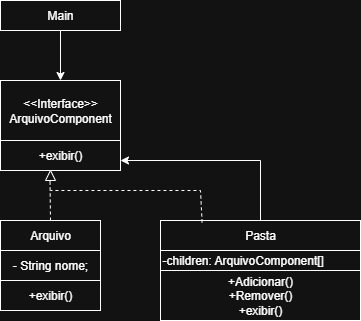

The diagram above was exported from draw.io. Its source (the exported page's mxGraphModel, read from the mxfile embedded in the PNG):
<mxGraphModel dx="866" dy="442" grid="1" gridSize="10" guides="1" tooltips="1" connect="1" arrows="1" fold="1" page="1" pageScale="1" pageWidth="827" pageHeight="1169" math="0" shadow="0">
  <root>
    <mxCell id="0" />
    <mxCell id="1" parent="0" />
    <mxCell id="t2W2BuAw-mkP1gPGrYN8-1" value="&amp;lt;&amp;lt;Interface&amp;gt;&amp;gt;&lt;div&gt;ArquivoComponent&lt;/div&gt;" style="rounded=0;whiteSpace=wrap;html=1;" parent="1" vertex="1">
      <mxGeometry x="240" y="240" width="120" height="60" as="geometry" />
    </mxCell>
    <mxCell id="t2W2BuAw-mkP1gPGrYN8-2" value="+exibir()" style="rounded=0;whiteSpace=wrap;html=1;" parent="1" vertex="1">
      <mxGeometry x="240" y="300" width="120" height="30" as="geometry" />
    </mxCell>
    <mxCell id="4twsQg-PAUNWvlbk8tYo-1" value="Arquivo" style="rounded=0;whiteSpace=wrap;html=1;" vertex="1" parent="1">
      <mxGeometry x="240" y="380" width="100" height="30" as="geometry" />
    </mxCell>
    <mxCell id="4twsQg-PAUNWvlbk8tYo-2" value="- String nome;" style="rounded=0;whiteSpace=wrap;html=1;" vertex="1" parent="1">
      <mxGeometry x="240" y="410" width="100" height="30" as="geometry" />
    </mxCell>
    <mxCell id="4twsQg-PAUNWvlbk8tYo-3" value="+exibir()" style="rounded=0;whiteSpace=wrap;html=1;" vertex="1" parent="1">
      <mxGeometry x="240" y="440" width="100" height="30" as="geometry" />
    </mxCell>
    <mxCell id="4twsQg-PAUNWvlbk8tYo-4" value="" style="endArrow=none;dashed=1;html=1;rounded=0;exitX=0.5;exitY=0;exitDx=0;exitDy=0;entryX=0.412;entryY=1.048;entryDx=0;entryDy=0;entryPerimeter=0;" edge="1" parent="1" source="4twsQg-PAUNWvlbk8tYo-1" target="t2W2BuAw-mkP1gPGrYN8-2">
      <mxGeometry width="50" height="50" relative="1" as="geometry">
        <mxPoint x="140" y="420" as="sourcePoint" />
        <mxPoint x="190" y="370" as="targetPoint" />
      </mxGeometry>
    </mxCell>
    <mxCell id="4twsQg-PAUNWvlbk8tYo-5" value="" style="triangle;whiteSpace=wrap;html=1;rotation=-90;" vertex="1" parent="1">
      <mxGeometry x="285" y="330" width="10" height="10" as="geometry" />
    </mxCell>
    <mxCell id="4twsQg-PAUNWvlbk8tYo-6" value="Main" style="rounded=0;whiteSpace=wrap;html=1;" vertex="1" parent="1">
      <mxGeometry x="240" y="160" width="120" height="30" as="geometry" />
    </mxCell>
    <mxCell id="4twsQg-PAUNWvlbk8tYo-8" value="" style="endArrow=classic;html=1;rounded=0;exitX=0.5;exitY=1;exitDx=0;exitDy=0;entryX=0.5;entryY=0;entryDx=0;entryDy=0;" edge="1" parent="1" source="4twsQg-PAUNWvlbk8tYo-6" target="t2W2BuAw-mkP1gPGrYN8-1">
      <mxGeometry width="50" height="50" relative="1" as="geometry">
        <mxPoint x="150" y="260" as="sourcePoint" />
        <mxPoint x="200" y="210" as="targetPoint" />
      </mxGeometry>
    </mxCell>
    <mxCell id="4twsQg-PAUNWvlbk8tYo-9" value="+Adicionar()&lt;br&gt;+Remover()&lt;div&gt;+exibir()&lt;/div&gt;" style="rounded=0;whiteSpace=wrap;html=1;" vertex="1" parent="1">
      <mxGeometry x="400" y="430" width="200" height="50" as="geometry" />
    </mxCell>
    <mxCell id="4twsQg-PAUNWvlbk8tYo-10" value="Pasta" style="rounded=0;whiteSpace=wrap;html=1;" vertex="1" parent="1">
      <mxGeometry x="400" y="380" width="200" height="30" as="geometry" />
    </mxCell>
    <mxCell id="4twsQg-PAUNWvlbk8tYo-12" value="-children: ArquivoComponent[]" style="rounded=0;whiteSpace=wrap;html=1;align=left;" vertex="1" parent="1">
      <mxGeometry x="400" y="410" width="200" height="20" as="geometry" />
    </mxCell>
    <mxCell id="4twsQg-PAUNWvlbk8tYo-13" value="" style="endArrow=none;dashed=1;html=1;rounded=0;exitX=0.208;exitY=0.063;exitDx=0;exitDy=0;exitPerimeter=0;" edge="1" parent="1" source="4twsQg-PAUNWvlbk8tYo-10">
      <mxGeometry width="50" height="50" relative="1" as="geometry">
        <mxPoint x="490" y="360" as="sourcePoint" />
        <mxPoint x="290" y="350" as="targetPoint" />
        <Array as="points">
          <mxPoint x="440" y="350" />
        </Array>
      </mxGeometry>
    </mxCell>
    <mxCell id="4twsQg-PAUNWvlbk8tYo-14" value="" style="endArrow=classic;html=1;rounded=0;exitX=0.5;exitY=0;exitDx=0;exitDy=0;" edge="1" parent="1" source="4twsQg-PAUNWvlbk8tYo-10">
      <mxGeometry width="50" height="50" relative="1" as="geometry">
        <mxPoint x="500" y="360" as="sourcePoint" />
        <mxPoint x="360" y="320" as="targetPoint" />
        <Array as="points">
          <mxPoint x="500" y="320" />
        </Array>
      </mxGeometry>
    </mxCell>
  </root>
</mxGraphModel>